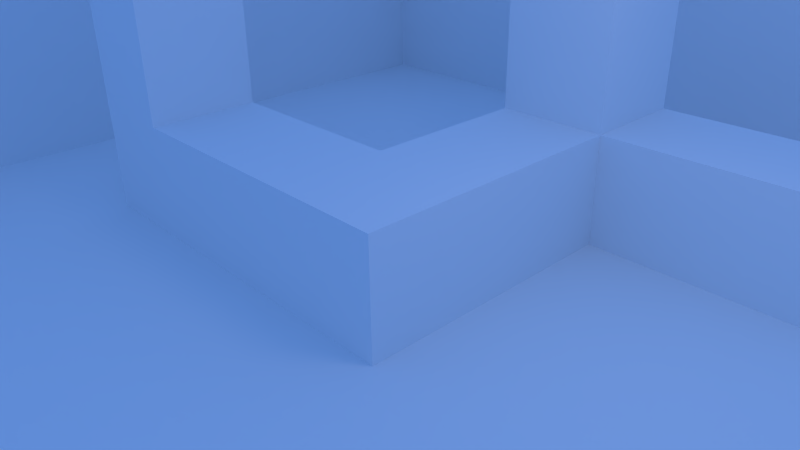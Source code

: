 # Source: multipleuvstriangulated.blend  (saved by Blender 2.57.1; exported with 4.5.12 LTS)
import bpy
from mathutils import Matrix  # noqa: F401  (used for matrix-valued properties, if any)

bpy.ops.wm.read_factory_settings(use_empty=True)
scene = bpy.context.scene
scene.name = 'Scene'

# ---- collections
col_collection_1 = bpy.data.collections.new('Collection 1'); scene.collection.children.link(col_collection_1)

# ---- materials (node trees are filled in below, after node groups)
mat_material = bpy.data.materials.new('Material')
mat_material.alpha_threshold = 0.0
mat_material.use_transparent_shadow = False
mat_material.roughness = 0.5
mat_material.specular_intensity = 0.1
mat_material.line_color = (0.0, 0.0, 0.0, 1.0)

# ---- material node trees

# ---- world
world_world = bpy.data.worlds.new('World'); scene.world = world_world
world_world.color = (0.1329, 0.3185, 0.855)
world_world.use_sun_shadow = False
world_world.sun_shadow_jitter_overblur = 0.0
world_world.cycles.sampling_method = 'MANUAL'
world_world.cycles.sample_map_resolution = 256

# ---- cameras
cam_camera = bpy.data.cameras.new('Camera')
cam_camera.clip_end = 100.0
cam_camera.lens = 35.0
cam_camera.ortho_scale = 7.314
cam_camera.dof.focus_distance = 0.0
cam_camera.dof.aperture_fstop = 128.0

# ---- lights
light_lamp = bpy.data.lights.new('Lamp', 'POINT')
light_lamp.transmission_factor = 0.0
light_lamp.cutoff_distance = 30.0
light_lamp.energy = 100.0
light_lamp.shadow_buffer_clip_start = 1.001
light_lamp.shadow_soft_size = 1.0
light_lamp.shadow_maximum_resolution = 0.006
light_lamp.use_absolute_resolution = True
light_lamp.cycles.use_multiple_importance_sampling = False

# ---- meshes
me_plane = bpy.data.meshes.new('Plane')
me_plane.from_pydata([(1.0, 1.0, 0.0), (1.0, -1.0, 0.0), (-1.0, -1.0, 0.0), (-1.0, 1.0, 0.0), (-1.0, -1.0, 0.5), (-1.0, 1.0, 0.5), (1.0, 1.0, 0.5), (0.1, 0.4, 0.0), (0.1, 0.1, 0.0), (-0.1, 0.1, 0.0), (-0.1, 0.4, 0.0), (0.1, 0.4, 0.2), (0.1, 0.1, 0.2), (-0.1, 0.1, 0.2), (-0.1, 0.4, 0.2), (0.1, 0.596, 0.2), (-0.1, 0.596, 0.2), (-0.1, 0.596, 4.47e-08), (0.1, 0.596, 4.47e-08), (-0.1, 0.4, 0.4285), (-0.1, 0.596, 0.4285), (0.1, 0.596, 0.4285), (0.1, 0.4, 0.4285), (0.5426, 0.596, -5.96e-08), (0.5426, 0.596, 0.2), (0.5426, 0.4, -1.043e-07), (0.5426, 0.4, 0.2), (0.1, -0.1, 0.2), (-0.1, -0.1, 0.2), (-0.1, -0.1, -2.235e-08), (0.1, -0.1, -2.235e-08), (-0.4523, -0.1, -7.451e-08), (-0.4523, -0.1, 0.2), (-0.4523, 0.1, -4.47e-08), (-0.4523, 0.1, 0.2), (-0.622, 0.1, 0.2), (-0.622, 0.1, -7.451e-08), (-0.622, -0.1, 0.2), (-0.622, -0.1, -9.686e-08), (-0.4523, -0.1, 0.5025), (-0.622, -0.1, 0.5025), (-0.622, 0.1, 0.5025), (-0.4523, 0.1, 0.5025)], [], [(39, 42, 41), (39, 41, 40), (32, 34, 42), (32, 42, 39), (34, 35, 41), (34, 41, 42), (35, 37, 40), (35, 40, 41), (37, 32, 39), (37, 39, 40), (35, 36, 38), (35, 38, 37), (31, 32, 37), (31, 37, 38), (33, 31, 38), (33, 38, 36), (34, 33, 36), (34, 36, 35), (13, 9, 33), (13, 33, 34), (28, 13, 34), (28, 34, 32), (9, 29, 31), (9, 31, 33), (29, 28, 32), (29, 32, 31), (30, 27, 28), (30, 28, 29), (9, 8, 30), (9, 30, 29), (8, 12, 27), (8, 27, 30), (12, 13, 28), (12, 28, 27), (26, 25, 23), (26, 23, 24), (11, 7, 25), (11, 25, 26), (15, 11, 26), (15, 26, 24), (7, 18, 23), (7, 23, 25), (18, 15, 24), (18, 24, 23), (19, 22, 21), (19, 21, 20), (14, 11, 22), (14, 22, 19), (11, 15, 21), (11, 21, 22), (15, 16, 20), (15, 20, 21), (16, 14, 19), (16, 19, 20), (15, 18, 17), (15, 17, 16), (7, 10, 17), (7, 17, 18), (10, 14, 16), (10, 16, 17), (9, 13, 14), (9, 14, 10), (7, 11, 12), (7, 12, 8), (11, 14, 13), (11, 13, 12), (7, 8, 9), (7, 9, 10), (3, 0, 6), (3, 6, 5), (2, 3, 5), (2, 5, 4), (0, 3, 2), (0, 2, 1)])
_uv = me_plane.uv_layers.new(name='UVTexture1')
_uv.uv.foreach_set('vector', [0.7951, 0.8637, 0.7953, 0.9271, 0.7415, 0.9273, 0.7951, 0.8637, 0.7415, 0.9273, 0.7413, 0.8639, 0.5725, 0.8114, 0.6359, 0.8116, 0.6356, 0.9075, 0.5725, 0.8114, 0.6356, 0.9075, 0.5722, 0.9073, 0.4136, 0.7477, 0.4138, 0.8015, 0.3179, 0.8018, 0.4136, 0.7477, 0.3179, 0.8018, 0.3178, 0.748, 0.2083, 0.8894, 0.2717, 0.8896, 0.272, 0.7937, 0.2083, 0.8894, 0.272, 0.7937, 0.2086, 0.7935, 0.6993, 0.6347, 0.6994, 0.6885, 0.7953, 0.6882, 0.6993, 0.6347, 0.7953, 0.6882, 0.7951, 0.6344, 0.2083, 0.8894, 0.2081, 0.9528, 0.2715, 0.9529, 0.2083, 0.8894, 0.2715, 0.9529, 0.2717, 0.8896, 0.636, 0.6887, 0.6994, 0.6885, 0.6993, 0.6347, 0.636, 0.6887, 0.6993, 0.6347, 0.6359, 0.6349, 0.8334, 0.9712, 0.8793, 1.015, 0.8422, 1.054, 0.8334, 0.9712, 0.8422, 1.054, 0.7963, 1.01, 0.4136, 0.7477, 0.477, 0.7475, 0.4772, 0.8013, 0.4136, 0.7477, 0.4772, 0.8013, 0.4138, 0.8015, 0.4133, 0.6361, 0.4767, 0.6359, 0.477, 0.7475, 0.4133, 0.6361, 0.477, 0.7475, 0.4136, 0.7477, 0.4774, 0.6997, 0.5408, 0.6995, 0.5411, 0.8112, 0.4774, 0.6997, 0.5411, 0.8112, 0.4777, 0.8114, 0.9104, 0.8903, 0.9563, 0.934, 0.8793, 1.015, 0.9104, 0.8903, 0.8793, 1.015, 0.8334, 0.9712, 0.6364, 0.8004, 0.6998, 0.8002, 0.6994, 0.6885, 0.6364, 0.8004, 0.6994, 0.6885, 0.636, 0.6887, 0.6366, 0.8637, 0.7, 0.8635, 0.6998, 0.8002, 0.6366, 0.8637, 0.6998, 0.8002, 0.6364, 0.8004, 0.9104, 0.8903, 0.9541, 0.8444, 1.0, 0.8881, 0.9104, 0.8903, 1.0, 0.8881, 0.9563, 0.934, 0.1362, 0.8886, 0.1996, 0.8888, 0.1994, 0.9522, 0.1362, 0.8886, 0.1994, 0.9522, 0.136, 0.952, 0.5406, 0.6362, 0.5408, 0.6995, 0.4774, 0.6997, 0.5406, 0.6362, 0.4774, 0.6997, 0.4772, 0.6363, 0.6361, 0.9273, 0.6359, 0.8639, 0.698, 0.8637, 0.6361, 0.9273, 0.698, 0.8637, 0.6982, 0.9271, 0.3811, 0.8018, 0.3178, 0.802, 0.3182, 0.9423, 0.3811, 0.8018, 0.3182, 0.9423, 0.3816, 0.9421, 0.4768, 0.9423, 0.4146, 0.9421, 0.4151, 0.8018, 0.4768, 0.9423, 0.4151, 0.8018, 0.4772, 0.802, 0.8852, 0.7788, 0.8402, 0.736, 0.937, 0.6344, 0.8852, 0.7788, 0.937, 0.6344, 0.982, 0.6772, 0.1358, 0.7761, 0.07242, 0.7763, 0.07199, 0.6361, 0.1358, 0.7761, 0.07199, 0.6361, 0.1354, 0.6359, 0.0001945, 0.9035, 0.0, 0.8401, 0.06212, 0.84, 0.0001945, 0.9035, 0.06212, 0.84, 0.06231, 0.9033, 0.4772, 0.8838, 0.5406, 0.884, 0.5408, 0.8116, 0.4772, 0.8838, 0.5408, 0.8116, 0.4774, 0.8114, 0.07366, 0.8401, 0.1358, 0.84, 0.136, 0.9124, 0.07366, 0.8401, 0.136, 0.9124, 0.07388, 0.9126, 0.07242, 0.7763, 0.07261, 0.8397, 0.0001945, 0.84, 0.07242, 0.7763, 0.0001945, 0.84, 0.0, 0.7766, 0.1994, 0.6361, 0.1996, 0.6982, 0.272, 0.698, 0.1994, 0.6361, 0.272, 0.698, 0.2718, 0.6359, 0.07242, 0.7763, 0.1358, 0.7761, 0.136, 0.8395, 0.07242, 0.7763, 0.136, 0.8395, 0.07261, 0.8397, 0.8852, 0.7788, 0.8415, 0.8248, 0.7965, 0.7819, 0.8852, 0.7788, 0.7965, 0.7819, 0.8402, 0.736, 0.1362, 0.6984, 0.1996, 0.6982, 0.1994, 0.6361, 0.1362, 0.6984, 0.1994, 0.6361, 0.136, 0.6363, 0.1365, 0.7935, 0.1999, 0.7933, 0.1996, 0.6982, 0.1365, 0.7935, 0.1996, 0.6982, 0.1362, 0.6984, 0.1365, 0.7935, 0.1999, 0.7937, 0.1996, 0.8888, 0.1365, 0.7935, 0.1996, 0.8888, 0.1362, 0.8886, 0.6357, 0.6359, 0.6359, 0.6993, 0.5408, 0.6995, 0.6357, 0.6359, 0.5408, 0.6995, 0.5406, 0.6362, 0.8852, 0.7788, 0.9541, 0.8444, 0.9104, 0.8903, 0.8852, 0.7788, 0.9104, 0.8903, 0.8415, 0.8248, 0.7982, 0.0, 0.7963, 0.6339, 0.9548, 0.6344, 0.7982, 0.0, 0.9548, 0.6344, 0.9567, 0.0004861, 0.6359, 0.6339, 0.6378, 0.0, 0.7963, 0.0004862, 0.6359, 0.6339, 0.7963, 0.0004862, 0.7943, 0.6344, 0.6359, 0.6339, 0.001945, 0.6359, 0.0, 0.001945, 0.6359, 0.6339, 0.0, 0.001945, 0.6339, 0.0])
_uv.active_render = True
_uv = me_plane.uv_layers.new(name='UVTexture2')
_uv.uv.foreach_set('vector', [0.7951, 0.8637, 0.7953, 0.9271, 0.7415, 0.9273, 0.7951, 0.8637, 0.7415, 0.9273, 0.7413, 0.8639, 0.5725, 0.8114, 0.6359, 0.8116, 0.6356, 0.9075, 0.5725, 0.8114, 0.6356, 0.9075, 0.5722, 0.9073, 0.4136, 0.7477, 0.4138, 0.8015, 0.3179, 0.8018, 0.4136, 0.7477, 0.3179, 0.8018, 0.3178, 0.748, 0.2083, 0.8894, 0.2717, 0.8896, 0.272, 0.7937, 0.2083, 0.8894, 0.272, 0.7937, 0.2086, 0.7935, 0.6993, 0.6347, 0.6994, 0.6885, 0.7953, 0.6882, 0.6993, 0.6347, 0.7953, 0.6882, 0.7951, 0.6344, 0.2083, 0.8894, 0.2081, 0.9528, 0.2715, 0.9529, 0.2083, 0.8894, 0.2715, 0.9529, 0.2717, 0.8896, 0.636, 0.6887, 0.6994, 0.6885, 0.6993, 0.6347, 0.636, 0.6887, 0.6993, 0.6347, 0.6359, 0.6349, 0.8334, 0.9712, 0.8793, 1.015, 0.8422, 1.054, 0.8334, 0.9712, 0.8422, 1.054, 0.7963, 1.01, 0.4136, 0.7477, 0.477, 0.7475, 0.4772, 0.8013, 0.4136, 0.7477, 0.4772, 0.8013, 0.4138, 0.8015, 0.4133, 0.6361, 0.4767, 0.6359, 0.477, 0.7475, 0.4133, 0.6361, 0.477, 0.7475, 0.4136, 0.7477, 0.4774, 0.6997, 0.5408, 0.6995, 0.5411, 0.8112, 0.4774, 0.6997, 0.5411, 0.8112, 0.4777, 0.8114, 0.9104, 0.8903, 0.9563, 0.934, 0.8793, 1.015, 0.9104, 0.8903, 0.8793, 1.015, 0.8334, 0.9712, 0.6364, 0.8004, 0.6998, 0.8002, 0.6994, 0.6885, 0.6364, 0.8004, 0.6994, 0.6885, 0.636, 0.6887, 0.6366, 0.8637, 0.7, 0.8635, 0.6998, 0.8002, 0.6366, 0.8637, 0.6998, 0.8002, 0.6364, 0.8004, 0.9104, 0.8903, 0.9541, 0.8444, 1.0, 0.8881, 0.9104, 0.8903, 1.0, 0.8881, 0.9563, 0.934, 0.1362, 0.8886, 0.1996, 0.8888, 0.1994, 0.9522, 0.1362, 0.8886, 0.1994, 0.9522, 0.136, 0.952, 0.5406, 0.6362, 0.5408, 0.6995, 0.4774, 0.6997, 0.5406, 0.6362, 0.4774, 0.6997, 0.4772, 0.6363, 0.6361, 0.9273, 0.6359, 0.8639, 0.698, 0.8637, 0.6361, 0.9273, 0.698, 0.8637, 0.6982, 0.9271, 0.3811, 0.8018, 0.3178, 0.802, 0.3182, 0.9423, 0.3811, 0.8018, 0.3182, 0.9423, 0.3816, 0.9421, 0.4768, 0.9423, 0.4146, 0.9421, 0.4151, 0.8018, 0.4768, 0.9423, 0.4151, 0.8018, 0.4772, 0.802, 0.8852, 0.7788, 0.8402, 0.736, 0.937, 0.6344, 0.8852, 0.7788, 0.937, 0.6344, 0.982, 0.6772, 0.1358, 0.7761, 0.07242, 0.7763, 0.07199, 0.6361, 0.1358, 0.7761, 0.07199, 0.6361, 0.1354, 0.6359, 0.0001945, 0.9035, 0.0, 0.8401, 0.06212, 0.84, 0.0001945, 0.9035, 0.06212, 0.84, 0.06231, 0.9033, 0.4772, 0.8838, 0.5406, 0.884, 0.5408, 0.8116, 0.4772, 0.8838, 0.5408, 0.8116, 0.4774, 0.8114, 0.07366, 0.8401, 0.1358, 0.84, 0.136, 0.9124, 0.07366, 0.8401, 0.136, 0.9124, 0.07388, 0.9126, 0.07242, 0.7763, 0.07261, 0.8397, 0.0001945, 0.84, 0.07242, 0.7763, 0.0001945, 0.84, 0.0, 0.7766, 0.1994, 0.6361, 0.1996, 0.6982, 0.272, 0.698, 0.1994, 0.6361, 0.272, 0.698, 0.2718, 0.6359, 0.07242, 0.7763, 0.1358, 0.7761, 0.136, 0.8395, 0.07242, 0.7763, 0.136, 0.8395, 0.07261, 0.8397, 0.8852, 0.7788, 0.8415, 0.8248, 0.7965, 0.7819, 0.8852, 0.7788, 0.7965, 0.7819, 0.8402, 0.736, 0.1362, 0.6984, 0.1996, 0.6982, 0.1994, 0.6361, 0.1362, 0.6984, 0.1994, 0.6361, 0.136, 0.6363, 0.1365, 0.7935, 0.1999, 0.7933, 0.1996, 0.6982, 0.1365, 0.7935, 0.1996, 0.6982, 0.1362, 0.6984, 0.1365, 0.7935, 0.1999, 0.7937, 0.1996, 0.8888, 0.1365, 0.7935, 0.1996, 0.8888, 0.1362, 0.8886, 0.6357, 0.6359, 0.6359, 0.6993, 0.5408, 0.6995, 0.6357, 0.6359, 0.5408, 0.6995, 0.5406, 0.6362, 0.8852, 0.7788, 0.9541, 0.8444, 0.9104, 0.8903, 0.8852, 0.7788, 0.9104, 0.8903, 0.8415, 0.8248, 0.7982, 0.0, 0.7963, 0.6339, 0.9548, 0.6344, 0.7982, 0.0, 0.9548, 0.6344, 0.9567, 0.0004861, 0.6359, 0.6339, 0.6378, 0.0, 0.7963, 0.0004862, 0.6359, 0.6339, 0.7963, 0.0004862, 0.7943, 0.6344, 0.6359, 0.6339, 0.001945, 0.6359, 0.0, 0.001945, 0.6359, 0.6339, 0.0, 0.001945, 0.6339, 0.0])
me_plane.materials.append(mat_material)
me_plane.use_remesh_preserve_volume = False
me_plane.use_remesh_preserve_attributes = False
me_plane.use_mirror_vertex_groups = False
me_plane.update()

# ---- objects
ob_plane = bpy.data.objects.new('Plane', me_plane)
ob_lamp = bpy.data.objects.new('Lamp', light_lamp)
ob_camera = bpy.data.objects.new('Camera', cam_camera)

# ---- transforms, parenting, visibility, modifiers, constraints
ob_plane.location = (0.0, 0.0, -1.0)
ob_plane.scale = (10.0, 10.0, 10.0)
ob_plane.lineart.crease_threshold = 0.0
ob_lamp.location = (4.076, 1.005, 5.904)
ob_lamp.rotation_euler = (0.6503, 0.05522, 1.866)
ob_lamp.lock_rotations_4d = False
ob_lamp.empty_display_type = 'ARROWS'
ob_lamp.color = (0.0, 0.0, 0.0, 0.0)
ob_lamp.lineart.crease_threshold = 0.0
ob_camera.location = (7.481, -6.508, 5.344)
ob_camera.rotation_euler = (1.109, 0.01082, 0.8149)
ob_camera.lock_rotations_4d = False
ob_camera.empty_display_type = 'ARROWS'
ob_camera.color = (0.0, 0.0, 0.0, 0.0)
ob_camera.display_type = 'WIRE'
ob_camera.lineart.crease_threshold = 0.0

# ---- collection membership
col_collection_1.objects.link(ob_plane)
col_collection_1.objects.link(ob_lamp)
col_collection_1.objects.link(ob_camera)

# ---- scene / render settings (as saved in the file)
scene.camera = ob_camera
scene.frame_start = 1; scene.frame_end = 250; scene.frame_set(1)
scene.render.engine = 'BLENDER_EEVEE_NEXT'
scene.render.image_settings.color_mode = 'RGB'
scene.render.image_settings.compression = 90
scene.render.resolution_percentage = 50
scene.render.dither_intensity = 0.0
scene.render.bake_margin = 2
scene.render.bake_bias = 0.0
scene.cycles.use_denoising = False
scene.cycles.samples = 10
scene.cycles.sampling_pattern = 'TABULATED_SOBOL'
scene.cycles.light_sampling_threshold = 0.0
scene.cycles.use_adaptive_sampling = False
scene.cycles.use_light_tree = False
scene.cycles.blur_glossy = 0.0
scene.cycles.volume_bounces = 1
scene.cycles.pixel_filter_type = 'GAUSSIAN'
scene.cycles.sample_clamp_indirect = 0.0
scene.view_settings.view_transform = 'Standard'
bpy.context.view_layer.update()
